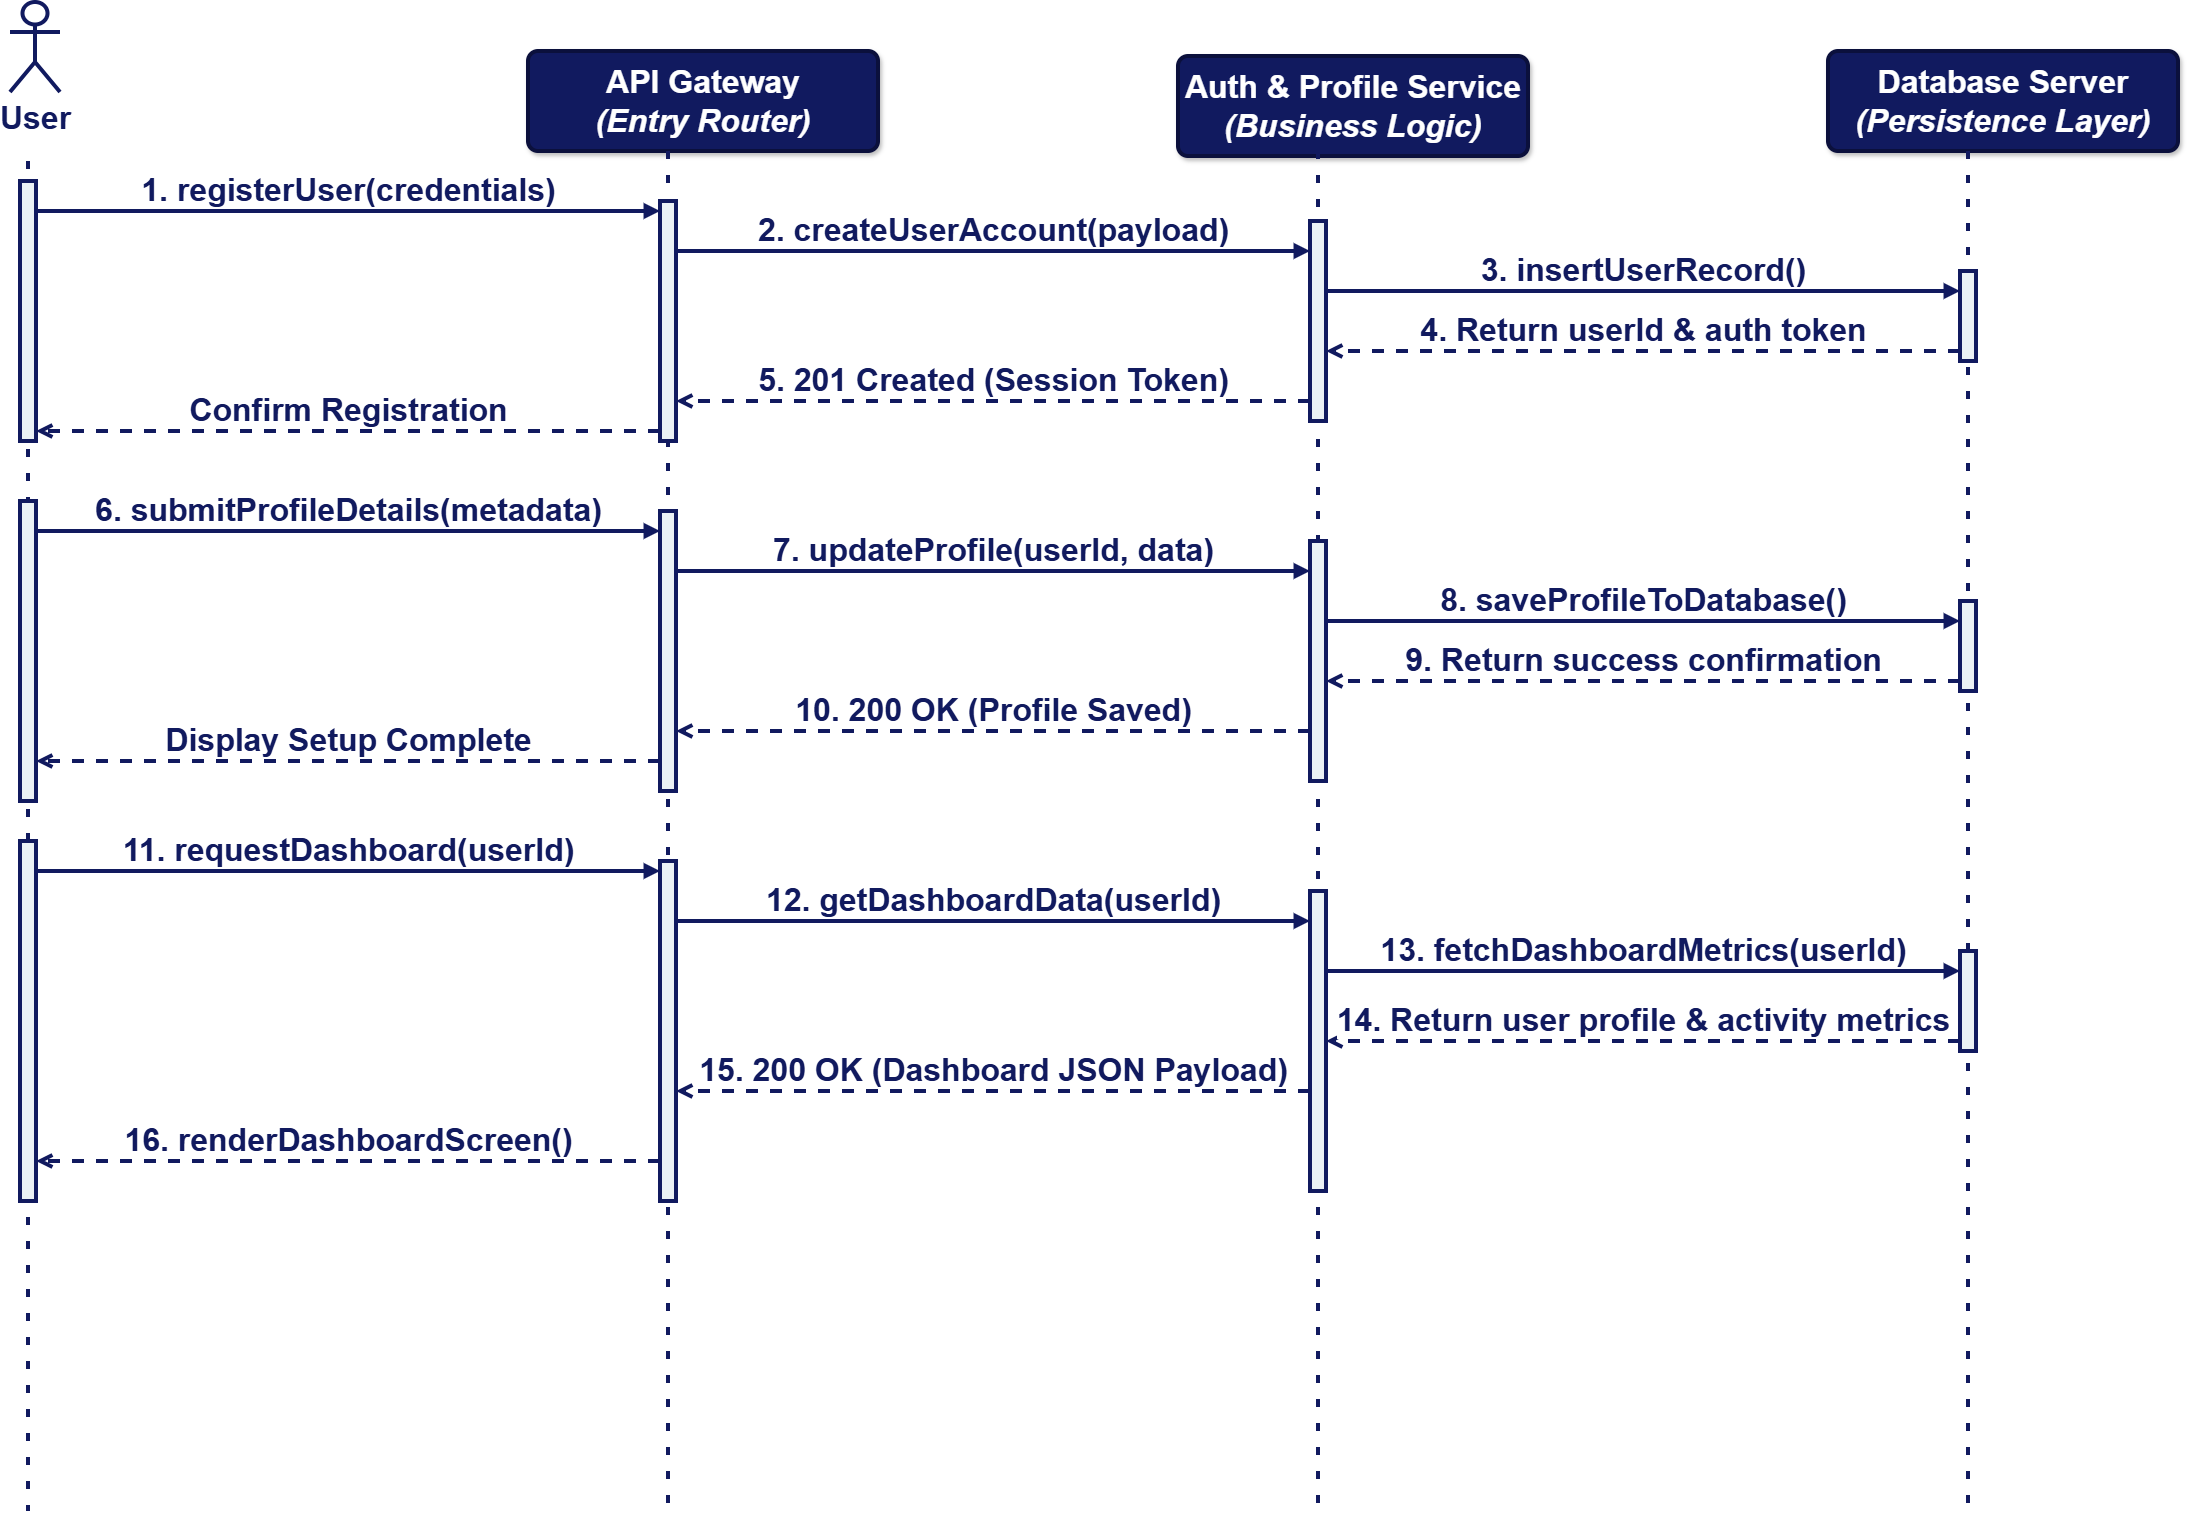

The diagram above was exported from draw.io. Its source (the exported page's mxGraphModel, read from the mxfile embedded in the PNG):
<mxGraphModel dx="3491" dy="1629" grid="0" gridSize="10" guides="1" tooltips="1" connect="1" arrows="1" fold="1" page="0" pageScale="1" pageWidth="1300" pageHeight="2000" math="0" shadow="0">
  <root>
    <mxCell id="0" />
    <mxCell id="1" parent="0" />
    <mxCell id="ll1_box" parent="1" style="shape=umlActor;verticalLabelPosition=bottom;verticalAlign=top;html=1;outlineConnect=0;fontStyle=1;fontSize=32;fontColor=#111A5F;fillColor=#FFFFFF;strokeColor=#111A5F;strokeWidth=4;" value="User" vertex="1">
      <mxGeometry height="90" width="50" x="282" y="41" as="geometry" />
    </mxCell>
    <mxCell id="ll2_box" parent="1" style="rounded=1;whiteSpace=wrap;html=1;fillColor=#111A5F;strokeColor=#0B103C;fontColor=#FFFFFF;fontStyle=1;fontSize=32;arcSize=10;shadow=1;strokeWidth=4;" value="API Gateway&#10;&lt;i&gt;(Entry Router)&lt;/i&gt;" vertex="1">
      <mxGeometry height="100" width="350" x="800" y="90" as="geometry" />
    </mxCell>
    <mxCell id="ll3_box" parent="1" style="rounded=1;whiteSpace=wrap;html=1;fillColor=#111A5F;strokeColor=#0B103C;fontColor=#FFFFFF;fontStyle=1;fontSize=32;arcSize=10;shadow=1;strokeWidth=4;" value="Auth &amp;amp; Profile Service&#10;&lt;i&gt;(Business Logic)&lt;/i&gt;" vertex="1">
      <mxGeometry height="100" width="350" x="1450" y="95" as="geometry" />
    </mxCell>
    <mxCell id="ll4_box" parent="1" style="rounded=1;whiteSpace=wrap;html=1;fillColor=#111A5F;strokeColor=#0B103C;fontColor=#FFFFFF;fontStyle=1;fontSize=32;arcSize=10;shadow=1;strokeWidth=4;" value="Database Server&#10;&lt;i&gt;(Persistence Layer)&lt;/i&gt;" vertex="1">
      <mxGeometry height="100" width="350" x="2100" y="90" as="geometry" />
    </mxCell>
    <mxCell id="ll1_line" edge="1" parent="1" style="endArrow=none;dashed=1;html=1;dashPattern=2 4;strokeWidth=4;strokeColor=#111A5F;fontSize=32;fontStyle=1" value="">
      <mxGeometry height="50" relative="1" width="50" as="geometry">
        <mxPoint x="300" y="200" as="sourcePoint" />
        <mxPoint x="300" y="1550" as="targetPoint" />
      </mxGeometry>
    </mxCell>
    <mxCell id="ll2_line" edge="1" parent="1" style="endArrow=none;dashed=1;html=1;dashPattern=2 4;strokeWidth=4;strokeColor=#111A5F;fontSize=32;fontStyle=1" value="">
      <mxGeometry height="50" relative="1" width="50" as="geometry">
        <mxPoint x="940" y="190" as="sourcePoint" />
        <mxPoint x="940" y="1550" as="targetPoint" />
      </mxGeometry>
    </mxCell>
    <mxCell id="ll3_line" edge="1" parent="1" style="endArrow=none;dashed=1;html=1;dashPattern=2 4;strokeWidth=4;strokeColor=#111A5F;fontSize=32;fontStyle=1" value="">
      <mxGeometry height="50" relative="1" width="50" as="geometry">
        <mxPoint x="1590" y="190" as="sourcePoint" />
        <mxPoint x="1590" y="1550" as="targetPoint" />
      </mxGeometry>
    </mxCell>
    <mxCell id="ll4_line" edge="1" parent="1" style="endArrow=none;dashed=1;html=1;dashPattern=2 4;strokeWidth=4;strokeColor=#111A5F;fontSize=32;fontStyle=1" value="">
      <mxGeometry height="50" relative="1" width="50" as="geometry">
        <mxPoint x="2240" y="190" as="sourcePoint" />
        <mxPoint x="2240" y="1550" as="targetPoint" />
      </mxGeometry>
    </mxCell>
    <mxCell id="act1_1" parent="1" style="rounded=0;whiteSpace=wrap;html=1;fillColor=#EBF1F5;strokeColor=#111A5F;strokeWidth=4;fontSize=32;fontStyle=1" value="" vertex="1">
      <mxGeometry height="260" width="16" x="292" y="220" as="geometry" />
    </mxCell>
    <mxCell id="act2_1" parent="1" style="rounded=0;whiteSpace=wrap;html=1;fillColor=#EBF1F5;strokeColor=#111A5F;strokeWidth=4;fontSize=32;fontStyle=1" value="" vertex="1">
      <mxGeometry height="240" width="16" x="932" y="240" as="geometry" />
    </mxCell>
    <mxCell id="act3_1" parent="1" style="rounded=0;whiteSpace=wrap;html=1;fillColor=#EBF1F5;strokeColor=#111A5F;strokeWidth=4;fontSize=32;fontStyle=1" value="" vertex="1">
      <mxGeometry height="200" width="16" x="1582" y="260" as="geometry" />
    </mxCell>
    <mxCell id="act4_1" parent="1" style="rounded=0;whiteSpace=wrap;html=1;fillColor=#EBF1F5;strokeColor=#111A5F;strokeWidth=4;fontSize=32;fontStyle=1" value="" vertex="1">
      <mxGeometry height="90" width="16" x="2232" y="310" as="geometry" />
    </mxCell>
    <mxCell id="act1_2" parent="1" style="rounded=0;whiteSpace=wrap;html=1;fillColor=#EBF1F5;strokeColor=#111A5F;strokeWidth=4;fontSize=32;fontStyle=1" value="" vertex="1">
      <mxGeometry height="300" width="16" x="292" y="540" as="geometry" />
    </mxCell>
    <mxCell id="act2_2" parent="1" style="rounded=0;whiteSpace=wrap;html=1;fillColor=#EBF1F5;strokeColor=#111A5F;strokeWidth=4;fontSize=32;fontStyle=1" value="" vertex="1">
      <mxGeometry height="280" width="16" x="932" y="550" as="geometry" />
    </mxCell>
    <mxCell id="act3_2" parent="1" style="rounded=0;whiteSpace=wrap;html=1;fillColor=#EBF1F5;strokeColor=#111A5F;strokeWidth=4;fontSize=32;fontStyle=1" value="" vertex="1">
      <mxGeometry height="240" width="16" x="1582" y="580" as="geometry" />
    </mxCell>
    <mxCell id="act4_2" parent="1" style="rounded=0;whiteSpace=wrap;html=1;fillColor=#EBF1F5;strokeColor=#111A5F;strokeWidth=4;fontSize=32;fontStyle=1" value="" vertex="1">
      <mxGeometry height="90" width="16" x="2232" y="640" as="geometry" />
    </mxCell>
    <mxCell id="act1_3" parent="1" style="rounded=0;whiteSpace=wrap;html=1;fillColor=#EBF1F5;strokeColor=#111A5F;strokeWidth=4;fontSize=32;fontStyle=1" value="" vertex="1">
      <mxGeometry height="360" width="16" x="292" y="880" as="geometry" />
    </mxCell>
    <mxCell id="act2_3" parent="1" style="rounded=0;whiteSpace=wrap;html=1;fillColor=#EBF1F5;strokeColor=#111A5F;strokeWidth=4;fontSize=32;fontStyle=1" value="" vertex="1">
      <mxGeometry height="340" width="16" x="932" y="900" as="geometry" />
    </mxCell>
    <mxCell id="act3_3" parent="1" style="rounded=0;whiteSpace=wrap;html=1;fillColor=#EBF1F5;strokeColor=#111A5F;strokeWidth=4;fontSize=32;fontStyle=1" value="" vertex="1">
      <mxGeometry height="300" width="16" x="1582" y="930" as="geometry" />
    </mxCell>
    <mxCell id="act4_3" parent="1" style="rounded=0;whiteSpace=wrap;html=1;fillColor=#EBF1F5;strokeColor=#111A5F;strokeWidth=4;fontSize=32;fontStyle=1" value="" vertex="1">
      <mxGeometry height="100" width="16" x="2232" y="990" as="geometry" />
    </mxCell>
    <mxCell id="m1" edge="1" parent="1" style="html=1;verticalAlign=bottom;endArrow=block;strokeColor=#111A5F;strokeWidth=4;fontColor=#111A5F;fontSize=32;fontStyle=1" value="1. registerUser(credentials)">
      <mxGeometry relative="1" width="80" as="geometry">
        <mxPoint x="308" y="250" as="sourcePoint" />
        <mxPoint x="932" y="250" as="targetPoint" />
      </mxGeometry>
    </mxCell>
    <mxCell id="m2" edge="1" parent="1" style="html=1;verticalAlign=bottom;endArrow=block;strokeColor=#111A5F;strokeWidth=4;fontColor=#111A5F;fontSize=32;fontStyle=1" value="2. createUserAccount(payload)">
      <mxGeometry relative="1" width="80" as="geometry">
        <mxPoint x="948" y="290" as="sourcePoint" />
        <mxPoint x="1582" y="290" as="targetPoint" />
      </mxGeometry>
    </mxCell>
    <mxCell id="m3" edge="1" parent="1" style="html=1;verticalAlign=bottom;endArrow=block;strokeColor=#111A5F;strokeWidth=4;fontColor=#111A5F;fontSize=32;fontStyle=1" value="3. insertUserRecord()">
      <mxGeometry relative="1" width="80" as="geometry">
        <mxPoint x="1598" y="330" as="sourcePoint" />
        <mxPoint x="2232" y="330" as="targetPoint" />
      </mxGeometry>
    </mxCell>
    <mxCell id="m4" edge="1" parent="1" style="html=1;verticalAlign=bottom;endArrow=open;dashed=1;endSize=8;strokeColor=#111A5F;strokeWidth=4;fontColor=#111A5F;fontSize=32;fontStyle=1" value="4. Return userId &amp;amp; auth token">
      <mxGeometry relative="1" width="80" as="geometry">
        <mxPoint x="2232" y="390" as="sourcePoint" />
        <mxPoint x="1598" y="390" as="targetPoint" />
      </mxGeometry>
    </mxCell>
    <mxCell id="m5" edge="1" parent="1" style="html=1;verticalAlign=bottom;endArrow=open;dashed=1;endSize=8;strokeColor=#111A5F;strokeWidth=4;fontColor=#111A5F;fontSize=32;fontStyle=1" value="5. 201 Created (Session Token)">
      <mxGeometry relative="1" width="80" as="geometry">
        <mxPoint x="1582" y="440" as="sourcePoint" />
        <mxPoint x="948" y="440" as="targetPoint" />
      </mxGeometry>
    </mxCell>
    <mxCell id="m5_b" edge="1" parent="1" style="html=1;verticalAlign=bottom;endArrow=open;dashed=1;endSize=8;strokeColor=#111A5F;strokeWidth=4;fontColor=#111A5F;fontSize=32;fontStyle=1" value="Confirm Registration">
      <mxGeometry relative="1" width="80" as="geometry">
        <mxPoint x="932" y="470" as="sourcePoint" />
        <mxPoint x="308" y="470" as="targetPoint" />
      </mxGeometry>
    </mxCell>
    <mxCell id="m6" edge="1" parent="1" style="html=1;verticalAlign=bottom;endArrow=block;strokeColor=#111A5F;strokeWidth=4;fontColor=#111A5F;fontSize=32;fontStyle=1" value="6. submitProfileDetails(metadata)">
      <mxGeometry relative="1" width="80" as="geometry">
        <mxPoint x="308" y="570" as="sourcePoint" />
        <mxPoint x="932" y="570" as="targetPoint" />
      </mxGeometry>
    </mxCell>
    <mxCell id="m7" edge="1" parent="1" style="html=1;verticalAlign=bottom;endArrow=block;strokeColor=#111A5F;strokeWidth=4;fontColor=#111A5F;fontSize=32;fontStyle=1" value="7. updateProfile(userId, data)">
      <mxGeometry relative="1" width="80" as="geometry">
        <mxPoint x="948" y="610" as="sourcePoint" />
        <mxPoint x="1582" y="610" as="targetPoint" />
      </mxGeometry>
    </mxCell>
    <mxCell id="m8" edge="1" parent="1" style="html=1;verticalAlign=bottom;endArrow=block;strokeColor=#111A5F;strokeWidth=4;fontColor=#111A5F;fontSize=32;fontStyle=1" value="8. saveProfileToDatabase()">
      <mxGeometry relative="1" width="80" as="geometry">
        <mxPoint x="1598" y="660" as="sourcePoint" />
        <mxPoint x="2232" y="660" as="targetPoint" />
      </mxGeometry>
    </mxCell>
    <mxCell id="m9" edge="1" parent="1" style="html=1;verticalAlign=bottom;endArrow=open;dashed=1;endSize=8;strokeColor=#111A5F;strokeWidth=4;fontColor=#111A5F;fontSize=32;fontStyle=1" value="9. Return success confirmation">
      <mxGeometry relative="1" width="80" as="geometry">
        <mxPoint x="2232" y="720" as="sourcePoint" />
        <mxPoint x="1598" y="720" as="targetPoint" />
      </mxGeometry>
    </mxCell>
    <mxCell id="m10" edge="1" parent="1" style="html=1;verticalAlign=bottom;endArrow=open;dashed=1;endSize=8;strokeColor=#111A5F;strokeWidth=4;fontColor=#111A5F;fontSize=32;fontStyle=1" value="10. 200 OK (Profile Saved)">
      <mxGeometry relative="1" width="80" as="geometry">
        <mxPoint x="1582" y="770" as="sourcePoint" />
        <mxPoint x="948" y="770" as="targetPoint" />
      </mxGeometry>
    </mxCell>
    <mxCell id="m10_b" edge="1" parent="1" style="html=1;verticalAlign=bottom;endArrow=open;dashed=1;endSize=8;strokeColor=#111A5F;strokeWidth=4;fontColor=#111A5F;fontSize=32;fontStyle=1" value="Display Setup Complete">
      <mxGeometry relative="1" width="80" as="geometry">
        <mxPoint x="932" y="800" as="sourcePoint" />
        <mxPoint x="308" y="800" as="targetPoint" />
      </mxGeometry>
    </mxCell>
    <mxCell id="m11" edge="1" parent="1" style="html=1;verticalAlign=bottom;endArrow=block;strokeColor=#111A5F;strokeWidth=4;fontColor=#111A5F;fontSize=32;fontStyle=1" value="11. requestDashboard(userId)">
      <mxGeometry relative="1" width="80" as="geometry">
        <mxPoint x="308" y="910" as="sourcePoint" />
        <mxPoint x="932" y="910" as="targetPoint" />
      </mxGeometry>
    </mxCell>
    <mxCell id="m12" edge="1" parent="1" style="html=1;verticalAlign=bottom;endArrow=block;strokeColor=#111A5F;strokeWidth=4;fontColor=#111A5F;fontSize=32;fontStyle=1" value="12. getDashboardData(userId)">
      <mxGeometry relative="1" width="80" as="geometry">
        <mxPoint x="948" y="960" as="sourcePoint" />
        <mxPoint x="1582" y="960" as="targetPoint" />
      </mxGeometry>
    </mxCell>
    <mxCell id="m13" edge="1" parent="1" style="html=1;verticalAlign=bottom;endArrow=block;strokeColor=#111A5F;strokeWidth=4;fontColor=#111A5F;fontSize=32;fontStyle=1" value="13. fetchDashboardMetrics(userId)">
      <mxGeometry relative="1" width="80" as="geometry">
        <mxPoint x="1598" y="1010" as="sourcePoint" />
        <mxPoint x="2232" y="1010" as="targetPoint" />
      </mxGeometry>
    </mxCell>
    <mxCell id="m14" edge="1" parent="1" style="html=1;verticalAlign=bottom;endArrow=open;dashed=1;endSize=8;strokeColor=#111A5F;strokeWidth=4;fontColor=#111A5F;fontSize=32;fontStyle=1" value="14. Return user profile &amp;amp; activity metrics">
      <mxGeometry relative="1" width="80" as="geometry">
        <mxPoint x="2232" y="1080" as="sourcePoint" />
        <mxPoint x="1598" y="1080" as="targetPoint" />
      </mxGeometry>
    </mxCell>
    <mxCell id="m15" edge="1" parent="1" style="html=1;verticalAlign=bottom;endArrow=open;dashed=1;endSize=8;strokeColor=#111A5F;strokeWidth=4;fontColor=#111A5F;fontSize=32;fontStyle=1" value="15. 200 OK (Dashboard JSON Payload)">
      <mxGeometry relative="1" width="80" as="geometry">
        <mxPoint x="1582" y="1130" as="sourcePoint" />
        <mxPoint x="948" y="1130" as="targetPoint" />
      </mxGeometry>
    </mxCell>
    <mxCell id="m16" edge="1" parent="1" style="html=1;verticalAlign=bottom;endArrow=open;dashed=1;endSize=8;strokeColor=#111A5F;strokeWidth=4;fontColor=#111A5F;fontSize=32;fontStyle=1" value="16. renderDashboardScreen()">
      <mxGeometry relative="1" width="80" as="geometry">
        <mxPoint x="932" y="1200" as="sourcePoint" />
        <mxPoint x="308" y="1200" as="targetPoint" />
      </mxGeometry>
    </mxCell>
  </root>
</mxGraphModel>